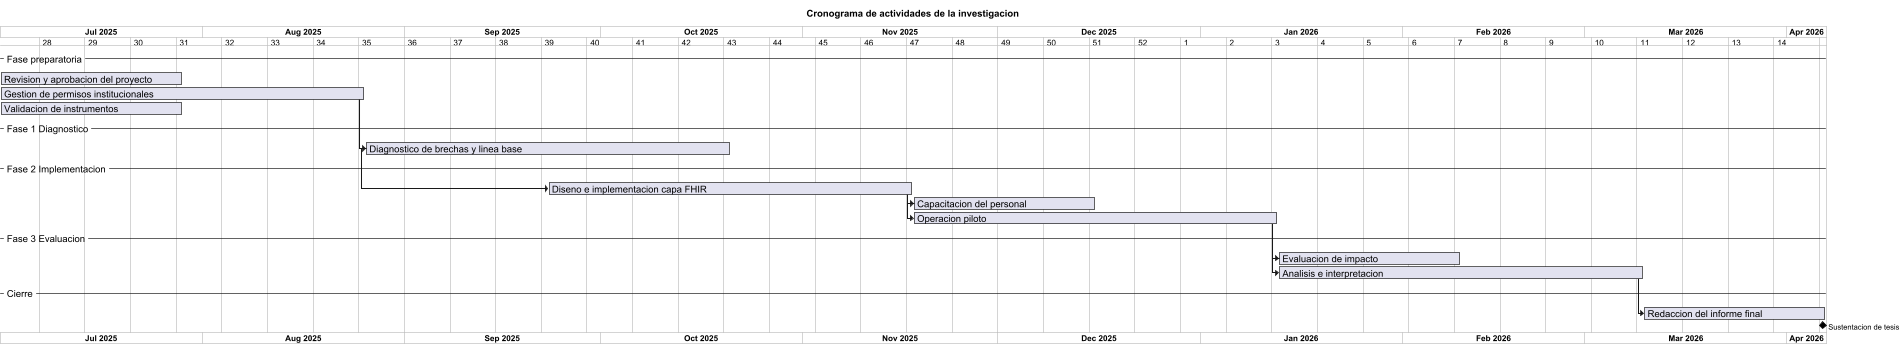

The diagram above was rendered by PlantUML. Its source (embedded in the PNG):
@startgantt
<style>
ganttDiagram {
    task {
        FontSize 14
    }
    separator {
        FontSize 14
    }
    timeline {
        FontSize 12
    }
    note {
        FontSize 13
    }
}
</style>

printscale weekly zoom 2
scale max 1900 width

title Cronograma de actividades de la investigacion

Project starts 2025-07-01

-- Fase preparatoria --
[Revision y aprobacion del proyecto] lasts 4 weeks
[Gestion de permisos institucionales] lasts 8 weeks
[Validacion de instrumentos] lasts 4 weeks

-- Fase 1 Diagnostico --
[Diagnostico de brechas y linea base] lasts 8 weeks
[Diagnostico de brechas y linea base] starts at [Gestion de permisos institucionales]'s end

-- Fase 2 Implementacion --
[Diseno e implementacion capa FHIR] lasts 8 weeks
[Diseno e implementacion capa FHIR] starts 4 weeks after [Diagnostico de brechas y linea base]'s start
[Capacitacion del personal] lasts 4 weeks
[Capacitacion del personal] starts at [Diseno e implementacion capa FHIR]'s end
[Operacion piloto] lasts 8 weeks
[Operacion piloto] starts at [Capacitacion del personal]'s start

-- Fase 3 Evaluacion --
[Evaluacion de impacto] lasts 4 weeks
[Evaluacion de impacto] starts at [Operacion piloto]'s end
[Analisis e interpretacion] lasts 8 weeks
[Analisis e interpretacion] starts at [Evaluacion de impacto]'s start

-- Cierre --
[Redaccion del informe final] lasts 4 weeks
[Redaccion del informe final] starts at [Analisis e interpretacion]'s end
[Sustentacion de tesis] happens at [Redaccion del informe final]'s end

@endgantt